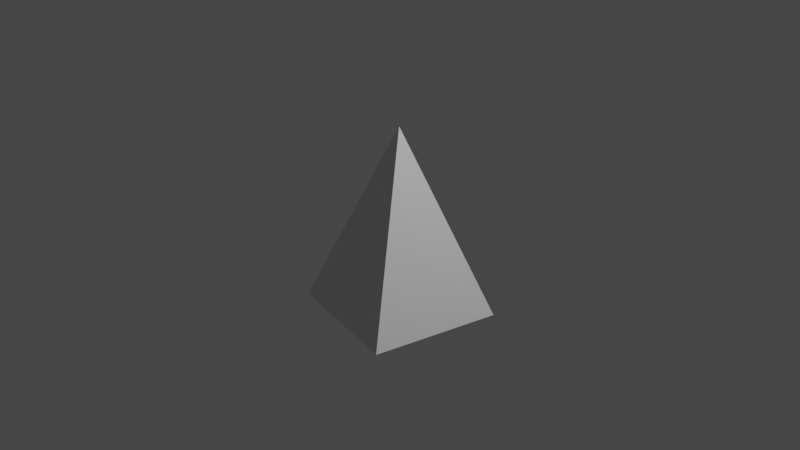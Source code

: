 # Source: sky_note_side.blend  (saved by Blender 2.93.21; exported with 4.5.12 LTS)
import bpy
from mathutils import Matrix  # noqa: F401  (used for matrix-valued properties, if any)

bpy.ops.wm.read_factory_settings(use_empty=True)
scene = bpy.context.scene
scene.name = 'Scene'

# ---- collections
col_collection = bpy.data.collections.new('Collection'); scene.collection.children.link(col_collection)

# ---- world
world_world = bpy.data.worlds.new('World'); scene.world = world_world
world_world.use_nodes = True; world_world.node_tree.nodes.clear()
_N = world_world.node_tree.nodes; _L = world_world.node_tree.links
n0 = _N.new('ShaderNodeOutputWorld'); n0.name = 'World Output'; n0.location = (300, 300)
n1 = _N.new('ShaderNodeBackground'); n1.name = 'Background'; n1.location = (10, 300)
n1.inputs[0].default_value = (0.05088, 0.05088, 0.05088, 1.0)
_L.new(n1.outputs[0], n0.inputs[0])
n0.is_active_output = True
world_world.color = (0.05088, 0.05088, 0.05088)
world_world.use_sun_shadow = False
world_world.sun_shadow_jitter_overblur = 0.0

# ---- cameras
cam_camera = bpy.data.cameras.new('Camera')
cam_camera.clip_end = 100.0
cam_camera.ortho_scale = 7.314

# ---- lights
light_light = bpy.data.lights.new('Light', 'POINT')
light_light.transmission_factor = 0.0
light_light.energy = 1000.0
light_light.shadow_soft_size = 0.1
light_light.shadow_maximum_resolution = 0.006
light_light.use_absolute_resolution = True

# ---- meshes
me_x = bpy.data.meshes.new('锥体')
me_x.from_pydata([(0.8315, 0.5556, -1.0), (0.5556, -0.8315, -1.0), (-0.8315, -0.5556, -1.0), (-0.5556, 0.8315, -1.0), (0.0, 0.0, 1.0)], [], [(0, 4, 1), (1, 4, 2), (2, 4, 3), (0, 3, 4)])
_uv = me_x.uv_layers.new(name='UV 贴图')
_uv.uv.foreach_set('vector', [0.0, 0.0, 0.25, 0.25, 0.3833, 0.05045, 0.3833, 0.05045, 0.25, 0.25, 0.0, 0.0, 0.0, 0.0, 0.25, 0.25, 0.1167, 0.4496, 0.0, 0.0, 0.1167, 0.4496, 0.25, 0.25])
me_x.use_remesh_fix_poles = True
me_x.use_remesh_preserve_attributes = False
me_x.update()

# ---- objects
ob_light = bpy.data.objects.new('Light', light_light)
ob_camera = bpy.data.objects.new('Camera', cam_camera)
ob_x = bpy.data.objects.new('锥体', me_x)

# ---- transforms, parenting, visibility, modifiers, constraints
ob_light.location = (4.076, 1.005, 5.904)
ob_light.rotation_euler = (0.6503, 0.05522, 1.866)
ob_light.lock_rotations_4d = False
ob_light.empty_display_type = 'ARROWS'
ob_light.color = (0.0, 0.0, 0.0, 0.0)
ob_light.lineart.crease_threshold = 0.0
ob_camera.location = (7.359, -6.926, 4.958)
ob_camera.rotation_euler = (1.109, 0.0, 0.8149)
ob_camera.lock_rotations_4d = False
ob_camera.empty_display_type = 'ARROWS'
ob_camera.color = (0.0, 0.0, 0.0, 0.0)
ob_camera.display_type = 'WIRE'
ob_camera.lineart.crease_threshold = 0.0
ob_x.location = (0.0, 0.0, 0.0)

# ---- collection membership
col_collection.objects.link(ob_light)
col_collection.objects.link(ob_camera)
col_collection.objects.link(ob_x)

# ---- scene / render settings (as saved in the file)
scene.camera = ob_camera
scene.frame_start = 1; scene.frame_end = 250; scene.frame_set(1)
scene.render.engine = 'BLENDER_EEVEE_NEXT'
scene.cycles.use_denoising = False
scene.cycles.samples = 128
scene.cycles.sampling_pattern = 'TABULATED_SOBOL'
scene.cycles.use_adaptive_sampling = False
scene.cycles.use_light_tree = False
scene.view_settings.view_transform = 'Filmic'
bpy.context.view_layer.update()
